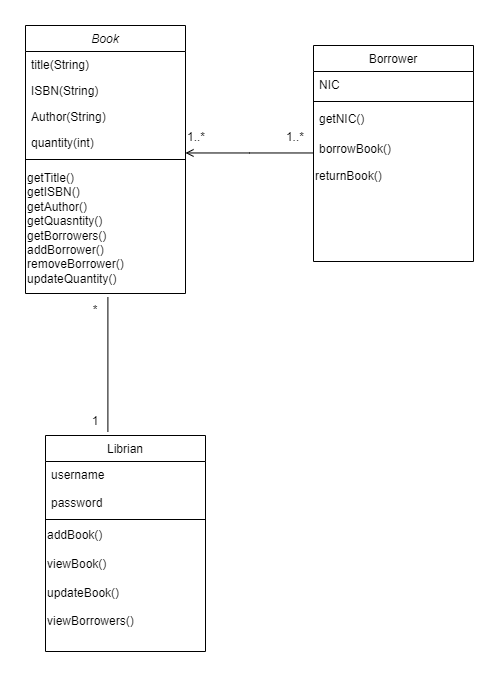

The diagram above was exported from draw.io. Its source (the exported page's mxGraphModel, read from the mxfile embedded in the PNG):
<mxGraphModel dx="1235" dy="709" grid="1" gridSize="10" guides="1" tooltips="1" connect="1" arrows="1" fold="1" page="1" pageScale="1" pageWidth="827" pageHeight="1169" math="0" shadow="0">
  <root>
    <mxCell id="WIyWlLk6GJQsqaUBKTNV-0" />
    <mxCell id="WIyWlLk6GJQsqaUBKTNV-1" parent="WIyWlLk6GJQsqaUBKTNV-0" />
    <mxCell id="zkfFHV4jXpPFQw0GAbJ--0" value="Book" style="swimlane;fontStyle=2;align=center;verticalAlign=top;childLayout=stackLayout;horizontal=1;startSize=26;horizontalStack=0;resizeParent=1;resizeLast=0;collapsible=1;marginBottom=0;rounded=0;shadow=0;strokeWidth=1;" parent="WIyWlLk6GJQsqaUBKTNV-1" vertex="1">
      <mxGeometry x="220" y="100" width="160" height="268" as="geometry">
        <mxRectangle x="220" y="120" width="160" height="26" as="alternateBounds" />
      </mxGeometry>
    </mxCell>
    <mxCell id="zkfFHV4jXpPFQw0GAbJ--1" value="title(String)" style="text;align=left;verticalAlign=top;spacingLeft=4;spacingRight=4;overflow=hidden;rotatable=0;points=[[0,0.5],[1,0.5]];portConstraint=eastwest;" parent="zkfFHV4jXpPFQw0GAbJ--0" vertex="1">
      <mxGeometry y="26" width="160" height="26" as="geometry" />
    </mxCell>
    <mxCell id="zkfFHV4jXpPFQw0GAbJ--2" value="ISBN(String)" style="text;align=left;verticalAlign=top;spacingLeft=4;spacingRight=4;overflow=hidden;rotatable=0;points=[[0,0.5],[1,0.5]];portConstraint=eastwest;rounded=0;shadow=0;html=0;" parent="zkfFHV4jXpPFQw0GAbJ--0" vertex="1">
      <mxGeometry y="52" width="160" height="26" as="geometry" />
    </mxCell>
    <mxCell id="zkfFHV4jXpPFQw0GAbJ--3" value="Author(String)&#10;" style="text;align=left;verticalAlign=top;spacingLeft=4;spacingRight=4;overflow=hidden;rotatable=0;points=[[0,0.5],[1,0.5]];portConstraint=eastwest;rounded=0;shadow=0;html=0;" parent="zkfFHV4jXpPFQw0GAbJ--0" vertex="1">
      <mxGeometry y="78" width="160" height="26" as="geometry" />
    </mxCell>
    <mxCell id="zkfFHV4jXpPFQw0GAbJ--5" value="quantity(int)" style="text;align=left;verticalAlign=top;spacingLeft=4;spacingRight=4;overflow=hidden;rotatable=0;points=[[0,0.5],[1,0.5]];portConstraint=eastwest;" parent="zkfFHV4jXpPFQw0GAbJ--0" vertex="1">
      <mxGeometry y="104" width="160" height="26" as="geometry" />
    </mxCell>
    <mxCell id="zkfFHV4jXpPFQw0GAbJ--4" value="" style="line;html=1;strokeWidth=1;align=left;verticalAlign=middle;spacingTop=-1;spacingLeft=3;spacingRight=3;rotatable=0;labelPosition=right;points=[];portConstraint=eastwest;" parent="zkfFHV4jXpPFQw0GAbJ--0" vertex="1">
      <mxGeometry y="130" width="160" height="8" as="geometry" />
    </mxCell>
    <mxCell id="PygxlMK426l1LGGZwrwW-0" value="getTitle()&lt;br&gt;getISBN()&lt;br&gt;getAuthor()&lt;br&gt;getQuasntity()&lt;br&gt;getBorrowers()&lt;br&gt;addBorrower()&lt;br&gt;removeBorrower()&lt;br&gt;updateQuantity()" style="text;html=1;align=left;verticalAlign=middle;resizable=0;points=[];autosize=1;strokeColor=none;fillColor=none;" vertex="1" parent="zkfFHV4jXpPFQw0GAbJ--0">
      <mxGeometry y="138" width="160" height="130" as="geometry" />
    </mxCell>
    <mxCell id="zkfFHV4jXpPFQw0GAbJ--17" value="Borrower" style="swimlane;fontStyle=0;align=center;verticalAlign=top;childLayout=stackLayout;horizontal=1;startSize=26;horizontalStack=0;resizeParent=1;resizeLast=0;collapsible=1;marginBottom=0;rounded=0;shadow=0;strokeWidth=1;" parent="WIyWlLk6GJQsqaUBKTNV-1" vertex="1">
      <mxGeometry x="508" y="120" width="160" height="216" as="geometry">
        <mxRectangle x="550" y="140" width="160" height="26" as="alternateBounds" />
      </mxGeometry>
    </mxCell>
    <mxCell id="zkfFHV4jXpPFQw0GAbJ--18" value="NIC" style="text;align=left;verticalAlign=top;spacingLeft=4;spacingRight=4;overflow=hidden;rotatable=0;points=[[0,0.5],[1,0.5]];portConstraint=eastwest;" parent="zkfFHV4jXpPFQw0GAbJ--17" vertex="1">
      <mxGeometry y="26" width="160" height="26" as="geometry" />
    </mxCell>
    <mxCell id="zkfFHV4jXpPFQw0GAbJ--23" value="" style="line;html=1;strokeWidth=1;align=left;verticalAlign=middle;spacingTop=-1;spacingLeft=3;spacingRight=3;rotatable=0;labelPosition=right;points=[];portConstraint=eastwest;" parent="zkfFHV4jXpPFQw0GAbJ--17" vertex="1">
      <mxGeometry y="52" width="160" height="8" as="geometry" />
    </mxCell>
    <mxCell id="zkfFHV4jXpPFQw0GAbJ--24" value="getNIC()" style="text;align=left;verticalAlign=top;spacingLeft=4;spacingRight=4;overflow=hidden;rotatable=0;points=[[0,0.5],[1,0.5]];portConstraint=eastwest;" parent="zkfFHV4jXpPFQw0GAbJ--17" vertex="1">
      <mxGeometry y="60" width="160" height="30" as="geometry" />
    </mxCell>
    <mxCell id="zkfFHV4jXpPFQw0GAbJ--25" value="borrowBook()&#10;&#10;returnBook()" style="text;align=left;verticalAlign=top;spacingLeft=4;spacingRight=4;overflow=hidden;rotatable=0;points=[[0,0.5],[1,0.5]];portConstraint=eastwest;" parent="zkfFHV4jXpPFQw0GAbJ--17" vertex="1">
      <mxGeometry y="90" width="160" height="26" as="geometry" />
    </mxCell>
    <mxCell id="PygxlMK426l1LGGZwrwW-1" value="returnBook()" style="text;html=1;align=left;verticalAlign=middle;resizable=0;points=[];autosize=1;strokeColor=none;fillColor=none;" vertex="1" parent="zkfFHV4jXpPFQw0GAbJ--17">
      <mxGeometry y="116" width="160" height="30" as="geometry" />
    </mxCell>
    <mxCell id="zkfFHV4jXpPFQw0GAbJ--26" value="" style="endArrow=open;shadow=0;strokeWidth=1;rounded=0;endFill=1;edgeStyle=elbowEdgeStyle;elbow=vertical;" parent="WIyWlLk6GJQsqaUBKTNV-1" source="zkfFHV4jXpPFQw0GAbJ--17" target="zkfFHV4jXpPFQw0GAbJ--0" edge="1">
      <mxGeometry x="0.5" y="41" relative="1" as="geometry">
        <mxPoint x="540" y="192" as="sourcePoint" />
        <mxPoint x="380" y="192" as="targetPoint" />
        <mxPoint x="-40" y="32" as="offset" />
      </mxGeometry>
    </mxCell>
    <mxCell id="zkfFHV4jXpPFQw0GAbJ--27" value="1..*" style="resizable=0;align=left;verticalAlign=bottom;labelBackgroundColor=none;fontSize=12;" parent="zkfFHV4jXpPFQw0GAbJ--26" connectable="0" vertex="1">
      <mxGeometry x="-1" relative="1" as="geometry">
        <mxPoint x="-128" y="-8" as="offset" />
      </mxGeometry>
    </mxCell>
    <mxCell id="zkfFHV4jXpPFQw0GAbJ--28" value="1..*" style="resizable=0;align=right;verticalAlign=bottom;labelBackgroundColor=none;fontSize=12;" parent="zkfFHV4jXpPFQw0GAbJ--26" connectable="0" vertex="1">
      <mxGeometry x="1" relative="1" as="geometry">
        <mxPoint x="120" y="-8" as="offset" />
      </mxGeometry>
    </mxCell>
    <mxCell id="PygxlMK426l1LGGZwrwW-3" value="Librian" style="swimlane;fontStyle=0;align=center;verticalAlign=top;childLayout=stackLayout;horizontal=1;startSize=26;horizontalStack=0;resizeParent=1;resizeLast=0;collapsible=1;marginBottom=0;rounded=0;shadow=0;strokeWidth=1;" vertex="1" parent="WIyWlLk6GJQsqaUBKTNV-1">
      <mxGeometry x="240" y="510" width="160" height="216" as="geometry">
        <mxRectangle x="550" y="140" width="160" height="26" as="alternateBounds" />
      </mxGeometry>
    </mxCell>
    <mxCell id="PygxlMK426l1LGGZwrwW-4" value="username&#10;&#10;password" style="text;align=left;verticalAlign=top;spacingLeft=4;spacingRight=4;overflow=hidden;rotatable=0;points=[[0,0.5],[1,0.5]];portConstraint=eastwest;" vertex="1" parent="PygxlMK426l1LGGZwrwW-3">
      <mxGeometry y="26" width="160" height="54" as="geometry" />
    </mxCell>
    <mxCell id="PygxlMK426l1LGGZwrwW-5" value="" style="line;html=1;strokeWidth=1;align=left;verticalAlign=middle;spacingTop=-1;spacingLeft=3;spacingRight=3;rotatable=0;labelPosition=right;points=[];portConstraint=eastwest;" vertex="1" parent="PygxlMK426l1LGGZwrwW-3">
      <mxGeometry y="80" width="160" height="8" as="geometry" />
    </mxCell>
    <mxCell id="PygxlMK426l1LGGZwrwW-9" value="addBook()&lt;br&gt;&lt;br&gt;viewBook()&lt;br&gt;&lt;br&gt;updateBook()&lt;br&gt;&lt;br&gt;viewBorrowers()" style="text;html=1;align=left;verticalAlign=middle;resizable=0;points=[];autosize=1;strokeColor=none;fillColor=none;" vertex="1" parent="PygxlMK426l1LGGZwrwW-3">
      <mxGeometry y="88" width="160" height="110" as="geometry" />
    </mxCell>
    <mxCell id="PygxlMK426l1LGGZwrwW-11" value="" style="endArrow=none;html=1;rounded=0;entryX=0.515;entryY=1.029;entryDx=0;entryDy=0;entryPerimeter=0;exitX=0.39;exitY=-0.017;exitDx=0;exitDy=0;exitPerimeter=0;" edge="1" parent="WIyWlLk6GJQsqaUBKTNV-1" source="PygxlMK426l1LGGZwrwW-3" target="PygxlMK426l1LGGZwrwW-0">
      <mxGeometry width="50" height="50" relative="1" as="geometry">
        <mxPoint x="280" y="520" as="sourcePoint" />
        <mxPoint x="330" y="470" as="targetPoint" />
      </mxGeometry>
    </mxCell>
    <mxCell id="PygxlMK426l1LGGZwrwW-12" value="1" style="text;html=1;strokeColor=none;fillColor=none;align=center;verticalAlign=middle;whiteSpace=wrap;rounded=0;" vertex="1" parent="WIyWlLk6GJQsqaUBKTNV-1">
      <mxGeometry x="260" y="481" width="60" height="30" as="geometry" />
    </mxCell>
    <mxCell id="PygxlMK426l1LGGZwrwW-13" value="*" style="text;html=1;strokeColor=none;fillColor=none;align=center;verticalAlign=middle;whiteSpace=wrap;rounded=0;" vertex="1" parent="WIyWlLk6GJQsqaUBKTNV-1">
      <mxGeometry x="260" y="370" width="60" height="30" as="geometry" />
    </mxCell>
  </root>
</mxGraphModel>